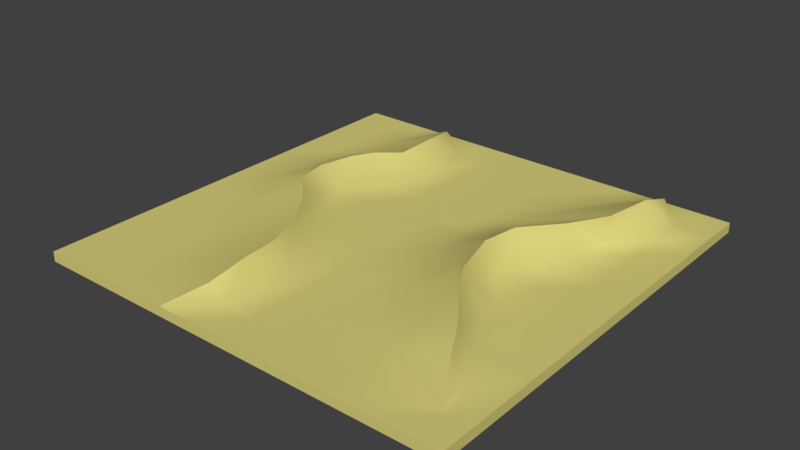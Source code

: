 # Source: Desert_IV.blend  (saved by Blender 2.78.0; exported with 4.5.12 LTS)
import bpy
from mathutils import Matrix  # noqa: F401  (used for matrix-valued properties, if any)

bpy.ops.wm.read_factory_settings(use_empty=True)
scene = bpy.context.scene
scene.name = 'Scene'

# ---- collections
col_collection_1 = bpy.data.collections.new('Collection 1'); scene.collection.children.link(col_collection_1)

# ---- materials (node trees are filled in below, after node groups)
mat_sand_desert_iv = bpy.data.materials.new('Sand Desert IV')
mat_sand_desert_iv.alpha_threshold = 0.0
mat_sand_desert_iv.use_transparent_shadow = False
mat_sand_desert_iv.diffuse_color = (0.7, 0.632, 0.203, 1.0)
mat_sand_desert_iv.roughness = 0.5
mat_sand_desert_iv.specular_intensity = 0.0
mat_sand_desert_iv.line_color = (0.0, 0.0, 0.0, 1.0)

# ---- material node trees

# ---- world
world_world = bpy.data.worlds.new('World'); scene.world = world_world
world_world.color = (0.05088, 0.05088, 0.05088)
world_world.use_sun_shadow = False
world_world.sun_shadow_jitter_overblur = 0.0
world_world.cycles.sampling_method = 'MANUAL'

# ---- meshes
me_cube = bpy.data.meshes.new('Cube')
me_cube.from_pydata([(8.0, 8.0, -0.1847), (8.0, -8.0, -0.1847), (-8.0, -8.0, -0.1847), (-8.0, 8.0, -0.1847), (8.0, 8.0, 0.1847), (8.0, -8.0, 0.1847), (-8.0, -8.0, 0.1847), (-8.0, 8.0, 0.1847), (6.667, 8.0, -0.1847), (5.333, 8.0, -0.1847), (4.0, 8.0, -0.1847), (2.667, 8.0, -0.1847), (1.333, 8.0, -0.1847), (1.073e-06, 8.0, -0.1847), (-1.333, 8.0, -0.1847), (-2.667, 8.0, -0.1847), (-4.0, 8.0, -0.1847), (-5.333, 8.0, -0.1847), (-6.667, 8.0, -0.1847), (6.667, -8.0, -0.1847), (5.333, -8.0, -0.1847), (4.0, -8.0, -0.1847), (2.667, -8.0, -0.1847), (1.333, -8.0, -0.1847), (-9.537e-07, -8.0, -0.1847), (-1.333, -8.0, -0.1847), (-2.667, -8.0, -0.1847), (-4.0, -8.0, -0.1847), (-5.333, -8.0, -0.1847), (-6.667, -8.0, -0.1847), (6.667, 8.0, 0.1847), (5.333, 8.0, 0.1847), (4.0, 8.0, 0.1847), (2.667, 8.0, 0.1847), (1.333, 8.0, 0.1847), (2.027e-06, 8.0, 0.1847), (-1.333, 8.0, 0.1847), (-2.667, 8.0, 0.1847), (-4.0, 8.0, 0.1847), (-5.333, 8.0, 0.1847), (-6.667, 8.0, 0.1847), (6.667, -8.0, 0.1847), (5.333, -8.0, 0.1847), (4.0, -8.0, 0.1847), (2.667, -8.0, 0.1847), (1.333, -8.0, 0.1847), (-4.292e-06, -8.0, 0.1847), (-1.333, -8.0, 0.1847), (-2.667, -8.0, 0.1847), (-4.0, -8.0, 0.1847), (-5.333, -8.0, 0.1847), (-6.667, -8.0, 0.1847), (8.0, 6.667, -0.1847), (8.0, 5.333, -0.1847), (8.0, 4.0, -0.1847), (8.0, 2.667, -0.1847), (8.0, 1.333, -0.1847), (8.0, 0.0, -0.1847), (8.0, -1.333, -0.1847), (8.0, -2.667, -0.1847), (8.0, -4.0, -0.1847), (8.0, -5.333, -0.1847), (8.0, -6.667, -0.1847), (-8.0, -6.667, -0.1847), (-8.0, -5.333, -0.1847), (-8.0, -4.0, -0.1847), (-8.0, -2.667, -0.1847), (-8.0, -1.333, -0.1847), (-8.0, 2.265e-06, -0.1847), (-8.0, 1.333, -0.1847), (-8.0, 2.667, -0.1847), (-8.0, 4.0, -0.1847), (-8.0, 5.333, -0.1847), (-8.0, 6.667, -0.1847), (8.0, 6.667, 0.1847), (8.0, 5.333, 0.1847), (8.0, 4.0, 0.1847), (8.0, 2.667, 0.1847), (8.0, 1.333, 0.1847), (8.0, -4.768e-06, 0.1847), (8.0, -1.333, 0.1847), (8.0, -2.667, 0.1847), (8.0, -4.0, 0.1847), (8.0, -5.333, 0.1847), (8.0, -6.667, 0.1847), (-8.0, -6.667, 0.1847), (-8.0, -5.333, 0.1847), (-8.0, -4.0, 0.1847), (-8.0, -2.667, 0.1847), (-8.0, -1.333, 0.1847), (-8.0, 1.788e-06, 0.1847), (-8.0, 1.333, 0.1847), (-8.0, 2.667, 0.1847), (-8.0, 4.0, 0.1847), (-8.0, 5.333, 0.1847), (-8.0, 6.667, 0.1847), (6.667, 6.667, 0.1847), (6.667, 5.333, 0.1847), (6.667, 4.0, 0.1847), (6.667, 2.667, 0.1847), (6.667, 1.333, 0.1847), (6.667, -3.815e-06, 0.1847), (6.667, -1.333, 0.1847), (6.667, -2.667, 0.1847), (6.078, -4.0, 0.1847), (6.667, -5.333, 0.1847), (7.348, -6.667, 0.1847), (6.129, 6.667, 1.023), (6.083, 5.333, 1.443), (5.638, 4.0, 0.1847), (5.333, 2.667, 0.1847), (4.697, 1.399, 0.1847), (5.333, -3.338e-06, 0.1847), (5.044, -1.645, 0.1847), (5.333, -2.667, 0.1847), (5.691, -4.342, 1.229), (6.245, -5.333, 1.023), (6.919, -6.667, 0.1847), (4.0, 6.667, 0.1847), (4.796, 4.731, 1.023), (5.556, 4.0, 1.199), (4.796, 2.667, 1.218), (3.731, 1.222, 1.282), (4.0, -2.861e-06, 0.1847), (3.985, -1.837, 1.263), (4.433, -2.667, 1.235), (4.796, -4.0, 1.023), (4.0, -5.333, 0.1847), (4.0, -6.667, 0.1847), (2.667, 6.667, 0.1847), (2.905, 5.333, 0.1847), (2.555, 4.0, 0.1847), (1.855, 2.667, 0.1847), (3.463, 1.333, 0.9036), (3.463, -2.384e-06, 1.231), (3.463, -1.333, 1.023), (1.953, -2.667, 0.1847), (2.907, -4.0, 0.1847), (2.667, -5.333, 0.1847), (2.667, -6.667, 0.1847), (1.333, 6.667, 0.1847), (1.333, 5.333, 0.1847), (1.333, 4.0, 0.1847), (1.333, 2.667, 0.1847), (1.333, 1.333, 0.1847), (1.333, -1.907e-06, 0.1847), (1.333, -1.333, 0.1847), (1.333, -2.667, 0.1847), (1.333, -4.0, 0.1847), (1.333, -5.333, 0.1847), (1.333, -6.667, 0.1847), (1.5e-06, 6.667, 0.1847), (9.735e-07, 5.333, 0.1847), (4.47e-07, 4.0, 0.1847), (-7.947e-08, 2.667, 0.1847), (-6.06e-07, 1.333, 0.1847), (-1.132e-06, -1.431e-06, 0.1847), (-1.659e-06, -1.333, 0.1847), (-2.186e-06, -2.667, 0.1847), (-2.712e-06, -4.0, 0.1847), (-3.239e-06, -5.333, 0.1847), (-3.765e-06, -6.667, 0.1847), (-1.333, 6.667, 0.1847), (-1.333, 5.333, 0.1847), (-1.333, 4.0, 0.1847), (-1.333, 2.667, 0.1847), (-1.333, 1.333, 0.1847), (-1.333, -9.537e-07, 0.1847), (-1.333, -1.333, 0.1847), (-1.518, -2.784, 0.1847), (-1.169, -4.0, 0.1847), (-1.116, -5.333, 0.1847), (-1.195, -6.667, 0.1847), (-2.667, 6.667, 0.1847), (-2.408, 5.333, 0.1847), (-2.458, 4.0, 0.1847), (-2.885, 2.667, 0.1847), (-2.667, 1.333, 0.1847), (-3.331, -2.384e-07, 0.1847), (-2.667, -1.333, 0.1847), (-2.32, -2.667, 1.023), (-1.871, -4.0, 1.023), (-1.686, -5.333, 1.085), (-1.871, -6.667, 0.7155), (-3.204, 6.667, 1.023), (-3.03, 5.333, 1.16), (-3.204, 4.0, 1.023), (-4.032, 3.312, 1.023), (-4.0, 1.333, 0.1847), (-3.912, -0.5532, 1.023), (-3.204, -1.333, 1.023), (-3.053, -2.667, 0.8109), (-4.487, -4.0, 0.1847), (-4.0, -5.333, 0.1847), (-3.768, -6.667, 0.1847), (-5.333, 6.667, 0.1847), (-5.637, 5.333, 0.1847), (-5.968, 4.0, 0.1847), (-4.537, 2.667, 0.9637), (-4.843, 1.333, 0.9637), (-4.537, 3.576e-07, 1.023), (-5.881, -1.664, 0.1847), (-5.333, -2.667, 0.1847), (-5.333, -4.0, 0.1847), (-5.333, -5.333, 0.1847), (-5.333, -6.667, 0.1847), (-6.667, 6.667, 0.1847), (-6.667, 5.333, 0.1847), (-6.667, 4.0, 0.1847), (-6.469, 2.667, 0.1847), (-6.667, 1.333, 0.1847), (-6.667, 8.345e-07, 0.1847), (-6.667, -1.333, 0.1847), (-6.667, -2.667, 0.1847), (-6.667, -4.0, 0.1847), (-6.667, -5.333, 0.1847), (-6.667, -6.667, 0.1847), (6.667, -6.667, -0.1847), (6.667, -5.333, -0.1847), (6.667, -4.0, -0.1847), (6.667, -2.667, -0.1847), (6.667, -1.333, -0.1847), (6.667, 0.0, -0.1847), (6.667, 1.333, -0.1847), (6.667, 2.667, -0.1847), (6.667, 4.0, -0.1847), (6.667, 5.333, -0.1847), (6.667, 6.667, -0.1847), (5.333, -6.667, -0.1847), (5.333, -5.333, -0.1847), (5.333, -4.0, -0.1847), (5.333, -2.667, -0.1847), (5.333, -1.333, -0.1847), (5.333, 4.768e-07, -0.1847), (5.333, 1.333, -0.1847), (5.333, 2.667, -0.1847), (5.333, 4.0, -0.1847), (5.333, 5.333, -0.1847), (5.333, 6.667, -0.1847), (4.0, -6.667, -0.1847), (4.0, -5.333, -0.1847), (4.0, -4.0, -0.1847), (4.0, -2.667, -0.1847), (4.0, -1.333, -0.1847), (4.0, 9.537e-07, -0.1847), (4.0, 1.333, -0.1847), (4.0, 2.667, -0.1847), (4.0, 4.0, -0.1847), (4.0, 5.333, -0.1847), (4.0, 6.667, -0.1847), (2.667, -6.667, -0.1847), (2.667, -5.333, -0.1847), (2.667, -4.0, -0.1847), (2.667, -2.667, -0.1847), (2.667, -1.333, -0.1847), (2.667, 9.537e-07, -0.1847), (2.667, 1.333, -0.1847), (2.667, 2.667, -0.1847), (2.667, 4.0, -0.1847), (2.667, 5.333, -0.1847), (2.667, 6.667, -0.1847), (1.333, -6.667, -0.1847), (1.333, -5.333, -0.1847), (1.333, -4.0, -0.1847), (1.333, -2.667, -0.1847), (1.333, -1.333, -0.1847), (1.333, 9.537e-07, -0.1847), (1.333, 1.333, -0.1847), (1.333, 2.667, -0.1847), (1.333, 4.0, -0.1847), (1.333, 5.333, -0.1847), (1.333, 6.667, -0.1847), (-7.848e-07, -6.667, -0.1847), (-6.159e-07, -5.333, -0.1847), (-4.47e-07, -4.0, -0.1847), (-2.782e-07, -2.667, -0.1847), (-1.093e-07, -1.333, -0.1847), (5.96e-08, 9.537e-07, -0.1847), (2.285e-07, 1.333, -0.1847), (3.974e-07, 2.667, -0.1847), (5.662e-07, 4.0, -0.1847), (7.351e-07, 5.333, -0.1847), (9.04e-07, 6.667, -0.1847), (-1.333, -6.667, -0.1847), (-1.333, -5.333, -0.1847), (-1.333, -4.0, -0.1847), (-1.333, -2.667, -0.1847), (-1.333, -1.333, -0.1847), (-1.333, 1.311e-06, -0.1847), (-1.333, 1.333, -0.1847), (-1.333, 2.667, -0.1847), (-1.333, 4.0, -0.1847), (-1.333, 5.333, -0.1847), (-1.333, 6.667, -0.1847), (-2.667, -6.667, -0.1847), (-2.667, -5.333, -0.1847), (-2.667, -4.0, -0.1847), (-2.667, -2.667, -0.1847), (-2.667, -1.333, -0.1847), (-2.667, 1.311e-06, -0.1847), (-2.667, 1.333, -0.1847), (-2.667, 2.667, -0.1847), (-2.667, 4.0, -0.1847), (-2.667, 5.333, -0.1847), (-2.667, 6.667, -0.1847), (-4.0, -6.667, -0.1847), (-4.0, -5.333, -0.1847), (-4.0, -4.0, -0.1847), (-4.0, -2.667, -0.1847), (-4.0, -1.333, -0.1847), (-4.0, 1.907e-06, -0.1847), (-4.0, 1.333, -0.1847), (-4.0, 2.667, -0.1847), (-4.0, 4.0, -0.1847), (-4.0, 5.333, -0.1847), (-4.0, 6.667, -0.1847), (-5.333, -6.667, -0.1847), (-5.333, -5.333, -0.1847), (-5.333, -4.0, -0.1847), (-5.333, -2.667, -0.1847), (-5.333, -1.333, -0.1847), (-5.333, 1.907e-06, -0.1847), (-5.333, 1.333, -0.1847), (-5.333, 2.667, -0.1847), (-5.333, 4.0, -0.1847), (-5.333, 5.333, -0.1847), (-5.333, 6.667, -0.1847), (-6.667, -6.667, -0.1847), (-6.667, -5.333, -0.1847), (-6.667, -4.0, -0.1847), (-6.667, -2.667, -0.1847), (-6.667, -1.333, -0.1847), (-6.667, 2.265e-06, -0.1847), (-6.667, 1.333, -0.1847), (-6.667, 2.667, -0.1847), (-6.667, 4.0, -0.1847), (-6.667, 5.333, -0.1847), (-6.667, 6.667, -0.1847)], [], [(327, 29, 2, 63), (216, 85, 6, 51), (62, 84, 5, 1), (29, 51, 6, 2), (73, 95, 7, 3), (40, 18, 3, 7), (4, 0, 8, 30), (30, 8, 9, 31), (31, 9, 10, 32), (32, 10, 11, 33), (33, 11, 12, 34), (34, 12, 13, 35), (35, 13, 14, 36), (36, 14, 15, 37), (37, 15, 16, 38), (38, 16, 17, 39), (39, 17, 18, 40), (1, 5, 41, 19), (19, 41, 42, 20), (20, 42, 43, 21), (21, 43, 44, 22), (22, 44, 45, 23), (23, 45, 46, 24), (24, 46, 47, 25), (25, 47, 48, 26), (26, 48, 49, 27), (27, 49, 50, 28), (28, 50, 51, 29), (84, 106, 41, 5), (106, 117, 42, 41), (117, 128, 43, 42), (128, 139, 44, 43), (139, 150, 45, 44), (150, 161, 46, 45), (161, 172, 47, 46), (172, 183, 48), (183, 194, 48), (194, 205, 50, 49), (205, 216, 51, 50), (62, 1, 19, 217), (217, 19, 20, 228), (228, 20, 21, 239), (239, 21, 22, 250), (250, 22, 23, 261), (261, 23, 24, 272), (272, 24, 25, 283), (283, 25, 26, 294), (294, 26, 27, 305), (305, 27, 28, 316), (316, 28, 29, 327), (17, 326, 337, 18), (326, 325, 336, 337), (325, 324, 335, 336), (324, 323, 334, 335), (323, 322, 333, 334), (322, 321, 332, 333), (321, 320, 331, 332), (320, 319, 330, 331), (319, 318, 329, 330), (318, 317, 328, 329), (317, 316, 327, 328), (16, 315, 326, 17), (315, 314, 325, 326), (314, 313, 324, 325), (313, 312, 323, 324), (312, 311, 322, 323), (311, 310, 321, 322), (310, 309, 320, 321), (309, 308, 319, 320), (308, 307, 318, 319), (307, 306, 317, 318), (306, 305, 316, 317), (15, 304, 315, 16), (304, 303, 314, 315), (303, 302, 313, 314), (302, 301, 312, 313), (301, 300, 311, 312), (300, 299, 310, 311), (299, 298, 309, 310), (298, 297, 308, 309), (297, 296, 307, 308), (296, 295, 306, 307), (295, 294, 305, 306), (14, 293, 304, 15), (293, 292, 303, 304), (292, 291, 302, 303), (291, 290, 301, 302), (290, 289, 300, 301), (289, 288, 299, 300), (288, 287, 298, 299), (287, 286, 297, 298), (286, 285, 296, 297), (285, 284, 295, 296), (284, 283, 294, 295), (13, 282, 293, 14), (282, 281, 292, 293), (281, 280, 291, 292), (280, 279, 290, 291), (279, 278, 289, 290), (278, 277, 288, 289), (277, 276, 287, 288), (276, 275, 286, 287), (275, 274, 285, 286), (274, 273, 284, 285), (273, 272, 283, 284), (12, 271, 282, 13), (271, 270, 281, 282), (270, 269, 280, 281), (269, 268, 279, 280), (268, 267, 278, 279), (267, 266, 277, 278), (266, 265, 276, 277), (265, 264, 275, 276), (264, 263, 274, 275), (263, 262, 273, 274), (262, 261, 272, 273), (11, 260, 271, 12), (260, 259, 270, 271), (259, 258, 269, 270), (258, 257, 268, 269), (257, 256, 267, 268), (256, 255, 266, 267), (255, 254, 265, 266), (254, 253, 264, 265), (253, 252, 263, 264), (252, 251, 262, 263), (251, 250, 261, 262), (10, 249, 260, 11), (249, 248, 259, 260), (248, 247, 258, 259), (247, 246, 257, 258), (246, 245, 256, 257), (245, 244, 255, 256), (244, 243, 254, 255), (243, 242, 253, 254), (242, 241, 252, 253), (241, 240, 251, 252), (240, 239, 250, 251), (9, 238, 249, 10), (238, 237, 248, 249), (237, 236, 247, 248), (236, 235, 246, 247), (235, 234, 245, 246), (234, 233, 244, 245), (233, 232, 243, 244), (232, 231, 242, 243), (231, 230, 241, 242), (230, 229, 240, 241), (229, 228, 239, 240), (8, 227, 238, 9), (227, 226, 237, 238), (226, 225, 236, 237), (225, 224, 235, 236), (224, 223, 234, 235), (223, 222, 233, 234), (222, 221, 232, 233), (221, 220, 231, 232), (220, 219, 230, 231), (219, 218, 229, 230), (218, 217, 228, 229), (0, 52, 227, 8), (52, 53, 226, 227), (53, 54, 225, 226), (54, 55, 224, 225), (55, 56, 223, 224), (56, 57, 222, 223), (57, 58, 221, 222), (58, 59, 220, 221), (59, 60, 219, 220), (60, 61, 218, 219), (61, 62, 217, 218), (39, 40, 206, 195), (195, 206, 207, 196), (196, 207, 208, 197), (197, 208, 209), (198, 209, 210, 199), (199, 210, 211, 200), (200, 211, 201), (201, 212, 213, 202), (202, 213, 214, 203), (203, 214, 215, 204), (204, 215, 216, 205), (38, 195, 184), (184, 195, 196, 185), (185, 196, 197, 186), (186, 197, 187), (187, 198, 188), (188, 199, 200), (189, 200, 201), (190, 201, 202, 191), (191, 202, 192), (192, 203, 204, 193), (193, 204, 205, 194), (37, 38, 173), (173, 184, 185, 174), (174, 185, 186, 175), (175, 186, 176), (176, 187, 188), (177, 188, 178), (178, 189, 190), (179, 190, 180), (180, 191, 181), (181, 192, 193, 182), (182, 193, 194, 183), (36, 37, 173, 162), (162, 173, 174, 163), (163, 174, 175, 164), (164, 175, 176, 165), (165, 176, 177, 166), (166, 177, 178, 167), (167, 178, 179, 168), (168, 179, 169), (169, 180, 170), (170, 181, 182), (171, 182, 172), (35, 36, 162, 151), (151, 162, 163, 152), (152, 163, 164, 153), (153, 164, 165, 154), (154, 165, 166, 155), (155, 166, 167, 156), (156, 167, 168, 157), (157, 168, 169, 158), (158, 169, 170, 159), (159, 170, 171, 160), (160, 171, 172, 161), (34, 35, 151, 140), (140, 151, 152, 141), (141, 152, 153, 142), (142, 153, 154, 143), (143, 154, 155, 144), (144, 155, 156, 145), (145, 156, 157, 146), (146, 157, 158, 147), (147, 158, 159, 148), (148, 159, 160, 149), (149, 160, 161, 150), (33, 34, 140, 129), (129, 140, 141, 130), (130, 141, 142, 131), (131, 142, 143, 132), (132, 143, 144), (133, 144, 145, 134), (134, 145, 146, 135), (135, 146, 136), (136, 147, 148, 137), (137, 148, 149, 138), (138, 149, 150, 139), (32, 33, 129, 118), (118, 129, 130), (119, 130, 131, 120), (120, 131, 132, 121), (121, 132, 133), (122, 133, 134), (123, 134, 124), (124, 135, 125), (125, 136, 137, 126), (126, 137, 127), (127, 138, 139, 128), (31, 118, 107), (107, 118, 119), (108, 119, 120), (109, 120, 121), (110, 121, 111), (111, 122, 123), (112, 123, 113), (113, 124, 114), (114, 125, 115), (115, 126, 116), (116, 127, 117), (30, 31, 96), (96, 107, 108), (97, 108, 109), (98, 109, 110, 99), (99, 110, 111, 100), (100, 111, 112, 101), (101, 112, 113, 102), (102, 113, 114, 103), (103, 114, 104), (104, 115, 105), (105, 116, 117), (4, 30, 96, 74), (74, 96, 97, 75), (75, 97, 98, 76), (76, 98, 99, 77), (77, 99, 100, 78), (78, 100, 101, 79), (79, 101, 102, 80), (80, 102, 103, 81), (81, 103, 104, 82), (82, 104, 105, 83), (83, 105, 106, 84), (2, 6, 85, 63), (63, 85, 86, 64), (64, 86, 87, 65), (65, 87, 88, 66), (66, 88, 89, 67), (67, 89, 90, 68), (68, 90, 91, 69), (69, 91, 92, 70), (70, 92, 93, 71), (71, 93, 94, 72), (72, 94, 95, 73), (0, 4, 74, 52), (52, 74, 75, 53), (53, 75, 76, 54), (54, 76, 77, 55), (55, 77, 78, 56), (56, 78, 79, 57), (57, 79, 80, 58), (58, 80, 81, 59), (59, 81, 82, 60), (60, 82, 83, 61), (61, 83, 84, 62), (40, 7, 95, 206), (206, 95, 94, 207), (207, 94, 93, 208), (208, 93, 92, 209), (209, 92, 91, 210), (210, 91, 90, 211), (211, 90, 89, 212), (212, 89, 88, 213), (213, 88, 87, 214), (214, 87, 86, 215), (215, 86, 85, 216), (18, 337, 73, 3), (337, 336, 72, 73), (336, 335, 71, 72), (335, 334, 70, 71), (334, 333, 69, 70), (333, 332, 68, 69), (332, 331, 67, 68), (331, 330, 66, 67), (330, 329, 65, 66), (329, 328, 64, 65), (328, 327, 63, 64), (144, 133, 132), (117, 106, 105), (104, 114, 115), (130, 119, 118), (127, 137, 138), (118, 31, 32), (113, 123, 124), (117, 127, 128), (136, 146, 147), (123, 112, 111), (96, 31, 107), (109, 98, 97), (116, 126, 127), (125, 135, 136), (133, 122, 121), (119, 108, 107), (134, 123, 122), (124, 134, 135), (115, 125, 126), (120, 109, 108), (121, 110, 109), (111, 121, 122), (105, 115, 116), (192, 202, 203), (188, 177, 176), (169, 179, 180), (209, 198, 197), (178, 188, 189), (48, 47, 172), (195, 38, 39), (48, 194, 49), (201, 211, 212), (173, 38, 184), (180, 190, 191), (181, 191, 192), (190, 179, 178), (200, 189, 188), (188, 198, 199), (201, 190, 189), (176, 186, 187), (172, 182, 183), (170, 180, 181), (182, 171, 170), (114, 124, 125), (108, 97, 96), (187, 197, 198)])
me_cube.polygons.foreach_set('use_smooth', [1, 1, 0, 0, 0, 0, 0, 0, 0, 0, 0, 0, 0, 0, 0, 0, 0, 0, 0, 0, 0, 0, 0, 0, 0, 0, 0, 0, 1, 1, 1, 1, 1, 1, 1, 1, 1, 1, 1, 1, 1, 1, 1, 1, 1, 1, 1, 1, 1, 1, 1, 1, 1, 1, 1, 1, 1, 1, 1, 1, 1, 1, 1, 1, 1, 1, 1, 1, 1, 1, 1, 1, 1, 1, 1, 1, 1, 1, 1, 1, 1, 1, 1, 1, 1, 1, 1, 1, 1, 1, 1, 1, 1, 1, 1, 1, 1, 1, 1, 1, 1, 1, 1, 1, 1, 1, 1, 1, 1, 1, 1, 1, 1, 1, 1, 1, 1, 1, 1, 1, 1, 1, 1, 1, 1, 1, 1, 1, 1, 1, 1, 1, 1, 1, 1, 1, 1, 1, 1, 1, 1, 1, 1, 1, 1, 1, 1, 1, 1, 1, 1, 1, 1, 1, 1, 1, 1, 1, 1, 1, 1, 1, 1, 1, 1, 1, 1, 1, 1, 1, 1, 1, 1, 1, 1, 1, 1, 1, 1, 1, 1, 1, 1, 1, 1, 1, 1, 1, 1, 1, 1, 1, 1, 1, 1, 1, 1, 1, 1, 1, 1, 1, 1, 1, 1, 1, 1, 1, 1, 1, 1, 1, 1, 1, 1, 1, 1, 1, 1, 1, 1, 1, 1, 1, 1, 1, 1, 1, 1, 1, 1, 1, 1, 1, 1, 1, 1, 1, 1, 1, 1, 1, 1, 1, 1, 1, 1, 1, 1, 1, 1, 1, 1, 1, 1, 1, 1, 1, 1, 1, 1, 1, 1, 1, 1, 1, 1, 1, 1, 1, 1, 1, 1, 1, 1, 1, 1, 1, 1, 1, 1, 1, 1, 1, 1, 1, 1, 1, 1, 1, 1, 1, 0, 0, 0, 0, 0, 0, 0, 0, 0, 0, 0, 0, 0, 0, 0, 0, 0, 0, 0, 0, 0, 0, 1, 1, 1, 1, 1, 1, 1, 1, 1, 1, 1, 1, 1, 1, 1, 1, 1, 1, 1, 1, 1, 1, 1, 1, 1, 1, 1, 1, 1, 1, 1, 1, 1, 1, 1, 1, 1, 1, 1, 1, 1, 1, 1, 1, 1, 1, 1, 1, 1, 1, 1, 1, 1, 1, 1, 1, 1, 1, 1, 1, 1, 1, 1, 1, 1, 1, 1, 1])
_k = set([(31, 107), (38, 184), (48, 183), (107, 108), (108, 120), (115, 116), (115, 125), (116, 117), (120, 121), (121, 122), (122, 134), (124, 125), (124, 134), (180, 181), (180, 190), (181, 182), (182, 183), (184, 185), (185, 186), (186, 187), (187, 198), (189, 190), (189, 200), (198, 199), (199, 200)])
me_cube.attributes.new('sharp_edge', 'BOOLEAN', 'EDGE').data.foreach_set('value', [ (min(e.vertices), max(e.vertices)) in _k for e in me_cube.edges])
me_cube.materials.append(mat_sand_desert_iv)
me_cube.use_remesh_preserve_volume = False
me_cube.use_remesh_preserve_attributes = False
me_cube.use_mirror_vertex_groups = False
me_cube.update()

# ---- objects
ob_desert_iv = bpy.data.objects.new('Desert IV', me_cube)

# ---- transforms, parenting, visibility, modifiers, constraints
ob_desert_iv.location = (0.0, 0.0, 0.0)
ob_desert_iv.lock_rotations_4d = False
ob_desert_iv.empty_display_type = 'ARROWS'
ob_desert_iv.lineart.crease_threshold = 0.0

# ---- collection membership
col_collection_1.objects.link(ob_desert_iv)

# ---- scene / render settings (as saved in the file)
scene.frame_start = 1; scene.frame_end = 250; scene.frame_set(1)
scene.render.engine = 'BLENDER_EEVEE_NEXT'
scene.render.resolution_percentage = 50
scene.render.dither_intensity = 0.0
scene.cycles.use_denoising = False
scene.cycles.samples = 128
scene.cycles.sampling_pattern = 'TABULATED_SOBOL'
scene.cycles.light_sampling_threshold = 0.0
scene.cycles.use_adaptive_sampling = False
scene.cycles.use_light_tree = False
scene.cycles.blur_glossy = 0.0
scene.cycles.sample_clamp_indirect = 0.0
scene.view_settings.view_transform = 'Standard'
bpy.context.view_layer.update()

# ---- added for rendering (the .blend has no active camera and no usable light): camera, sun
cam_auto = bpy.data.cameras.new('AutoCamera')
cam_auto.lens = 50.0
cam_auto.sensor_width = 36.0
cam_auto.clip_end = 1000.0
ob_auto_camera = bpy.data.objects.new('AutoCamera', cam_auto)
scene.collection.objects.link(ob_auto_camera)
ob_auto_camera.location = (20.9895, -25.1874, 17.4207)
ob_auto_camera.rotation_euler = (1.09748, -7.21219e-08, 0.694738)
scene.camera = ob_auto_camera
light_auto_sun = bpy.data.lights.new('AutoSun', 'SUN')
light_auto_sun.energy = 3.0
light_auto_sun.angle = 0.0523599
ob_auto_sun = bpy.data.objects.new('AutoSun', light_auto_sun)
scene.collection.objects.link(ob_auto_sun)
ob_auto_sun.rotation_euler = (0.872665, 0.174533, 0.523599)
bpy.context.view_layer.update()

